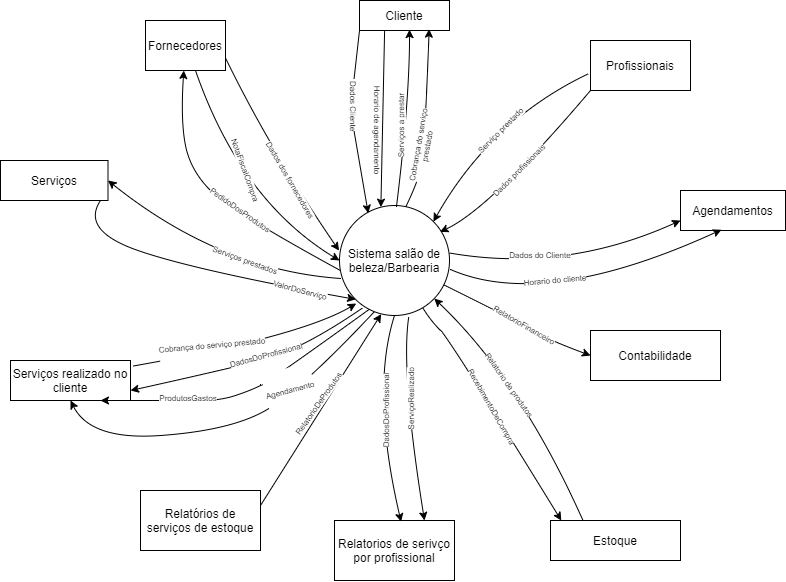

The diagram above was exported from draw.io. Its source (the exported page's mxGraphModel, read from the mxfile embedded in the PNG):
<mxGraphModel dx="981" dy="567" grid="1" gridSize="10" guides="1" tooltips="1" connect="1" arrows="1" fold="1" page="1" pageScale="1" pageWidth="827" pageHeight="1169" math="0" shadow="0">
  <root>
    <mxCell id="0" />
    <mxCell id="1" parent="0" />
    <mxCell id="SDJe07891I2gvCuL-oSD-1" value="Sistema salão de beleza/Barbearia" style="ellipse;whiteSpace=wrap;html=1;aspect=fixed;" parent="1" vertex="1">
      <mxGeometry x="369" y="215" width="110" height="110" as="geometry" />
    </mxCell>
    <mxCell id="SDJe07891I2gvCuL-oSD-3" value="Cliente" style="rounded=0;whiteSpace=wrap;html=1;" parent="1" vertex="1">
      <mxGeometry x="389" y="10" width="90" height="30" as="geometry" />
    </mxCell>
    <mxCell id="SDJe07891I2gvCuL-oSD-5" value="Fornecedores" style="rounded=0;whiteSpace=wrap;html=1;" parent="1" vertex="1">
      <mxGeometry x="175" y="30" width="80" height="50" as="geometry" />
    </mxCell>
    <mxCell id="SDJe07891I2gvCuL-oSD-6" value="Profissionais" style="rounded=0;whiteSpace=wrap;html=1;" parent="1" vertex="1">
      <mxGeometry x="620" y="50" width="100" height="50" as="geometry" />
    </mxCell>
    <mxCell id="SDJe07891I2gvCuL-oSD-8" value="Agendamentos" style="rounded=0;whiteSpace=wrap;html=1;" parent="1" vertex="1">
      <mxGeometry x="710" y="200" width="105" height="40" as="geometry" />
    </mxCell>
    <mxCell id="SDJe07891I2gvCuL-oSD-9" value="Serviços" style="rounded=0;whiteSpace=wrap;html=1;" parent="1" vertex="1">
      <mxGeometry x="30" y="170" width="107.5" height="40" as="geometry" />
    </mxCell>
    <mxCell id="SDJe07891I2gvCuL-oSD-10" value="Serviços realizado no cliente" style="rounded=0;whiteSpace=wrap;html=1;" parent="1" vertex="1">
      <mxGeometry x="40" y="370" width="120" height="40" as="geometry" />
    </mxCell>
    <mxCell id="SDJe07891I2gvCuL-oSD-11" value="Contabilidade" style="rounded=0;whiteSpace=wrap;html=1;" parent="1" vertex="1">
      <mxGeometry x="620" y="340" width="130" height="50" as="geometry" />
    </mxCell>
    <mxCell id="SDJe07891I2gvCuL-oSD-12" value="Estoque" style="rounded=0;whiteSpace=wrap;html=1;" parent="1" vertex="1">
      <mxGeometry x="580" y="530" width="130" height="40" as="geometry" />
    </mxCell>
    <mxCell id="SDJe07891I2gvCuL-oSD-15" value="Relatorios de serivço por profissional" style="rounded=0;whiteSpace=wrap;html=1;" parent="1" vertex="1">
      <mxGeometry x="364" y="530" width="120" height="60" as="geometry" />
    </mxCell>
    <mxCell id="SDJe07891I2gvCuL-oSD-16" value="Relatórios de serviços de estoque" style="rounded=0;whiteSpace=wrap;html=1;" parent="1" vertex="1">
      <mxGeometry x="170" y="500" width="120" height="60" as="geometry" />
    </mxCell>
    <mxCell id="SDJe07891I2gvCuL-oSD-33" value="" style="endArrow=classic;html=1;entryX=0.261;entryY=0.07;entryDx=0;entryDy=0;entryPerimeter=0;exitX=0;exitY=1;exitDx=0;exitDy=0;" parent="1" target="SDJe07891I2gvCuL-oSD-1" edge="1" source="SDJe07891I2gvCuL-oSD-3">
      <mxGeometry width="50" height="50" relative="1" as="geometry">
        <mxPoint x="390" y="79" as="sourcePoint" />
        <mxPoint x="398" y="218" as="targetPoint" />
        <Array as="points">
          <mxPoint x="380" y="120" />
        </Array>
      </mxGeometry>
    </mxCell>
    <mxCell id="SDJe07891I2gvCuL-oSD-34" value="" style="endArrow=classic;html=1;exitX=0.279;exitY=0.995;exitDx=0;exitDy=0;entryX=0.376;entryY=0.015;entryDx=0;entryDy=0;entryPerimeter=0;exitPerimeter=0;" parent="1" source="SDJe07891I2gvCuL-oSD-3" target="SDJe07891I2gvCuL-oSD-1" edge="1">
      <mxGeometry width="50" height="50" relative="1" as="geometry">
        <mxPoint x="450" y="150" as="sourcePoint" />
        <mxPoint x="410" y="215" as="targetPoint" />
      </mxGeometry>
    </mxCell>
    <mxCell id="SDJe07891I2gvCuL-oSD-38" value="&lt;font style=&quot;font-size: 8px;&quot;&gt;Dados Cliente&amp;nbsp;&lt;/font&gt;" style="text;html=1;strokeColor=none;fillColor=none;align=center;verticalAlign=middle;whiteSpace=wrap;rounded=0;rotation=90;horizontal=1;textDirection=rtl;labelBackgroundColor=#ffffff;fontSize=8;" parent="1" vertex="1">
      <mxGeometry x="340" y="105" width="86" height="20" as="geometry" />
    </mxCell>
    <mxCell id="SDJe07891I2gvCuL-oSD-44" value="&lt;font style=&quot;font-size: 8px;&quot;&gt;Horario de agendamento&lt;/font&gt;" style="text;html=1;strokeColor=none;fillColor=none;align=center;verticalAlign=bottom;whiteSpace=wrap;rounded=0;rotation=90;labelBackgroundColor=#ffffff;fontSize=8;" parent="1" vertex="1">
      <mxGeometry x="350" y="130" width="119" height="20" as="geometry" />
    </mxCell>
    <mxCell id="SDJe07891I2gvCuL-oSD-46" value="" style="curved=1;endArrow=classic;html=1;exitX=0.518;exitY=0.01;exitDx=0;exitDy=0;exitPerimeter=0;entryX=0.556;entryY=0.97;entryDx=0;entryDy=0;entryPerimeter=0;" parent="1" source="SDJe07891I2gvCuL-oSD-1" target="SDJe07891I2gvCuL-oSD-3" edge="1">
      <mxGeometry width="50" height="50" relative="1" as="geometry">
        <mxPoint x="429" y="210" as="sourcePoint" />
        <mxPoint x="470" y="130" as="targetPoint" />
        <Array as="points">
          <mxPoint x="439" y="110" />
        </Array>
      </mxGeometry>
    </mxCell>
    <mxCell id="SDJe07891I2gvCuL-oSD-54" value="" style="curved=1;endArrow=classic;html=1;exitX=0;exitY=1;exitDx=0;exitDy=0;entryX=0.914;entryY=0.24;entryDx=0;entryDy=0;entryPerimeter=0;" parent="1" source="SDJe07891I2gvCuL-oSD-6" target="SDJe07891I2gvCuL-oSD-1" edge="1">
      <mxGeometry width="50" height="50" relative="1" as="geometry">
        <mxPoint x="450" y="190" as="sourcePoint" />
        <mxPoint x="500" y="140" as="targetPoint" />
        <Array as="points">
          <mxPoint x="520" y="218" />
        </Array>
      </mxGeometry>
    </mxCell>
    <mxCell id="SDJe07891I2gvCuL-oSD-56" value="" style="curved=1;endArrow=classic;html=1;exitX=-0.022;exitY=0.666;exitDx=0;exitDy=0;exitPerimeter=0;entryX=1;entryY=0;entryDx=0;entryDy=0;" parent="1" source="SDJe07891I2gvCuL-oSD-6" target="SDJe07891I2gvCuL-oSD-1" edge="1">
      <mxGeometry width="50" height="50" relative="1" as="geometry">
        <mxPoint x="470" y="220" as="sourcePoint" />
        <mxPoint x="520" y="170" as="targetPoint" />
        <Array as="points">
          <mxPoint x="520" y="130" />
        </Array>
      </mxGeometry>
    </mxCell>
    <mxCell id="SDJe07891I2gvCuL-oSD-57" value="&lt;font style=&quot;font-size: 8px;&quot;&gt;Serviço prestado&lt;/font&gt;" style="text;html=1;strokeColor=none;fillColor=none;align=center;verticalAlign=middle;whiteSpace=wrap;rounded=0;labelBackgroundColor=#ffffff;rotation=-45;fontSize=8;" parent="1" vertex="1">
      <mxGeometry x="490.20000000000005" y="125" width="81" height="30" as="geometry" />
    </mxCell>
    <mxCell id="SDJe07891I2gvCuL-oSD-58" value="&lt;span style=&quot;font-size: 8px;&quot;&gt;Dados profissionais&lt;/span&gt;" style="text;html=1;strokeColor=none;fillColor=none;align=center;verticalAlign=middle;whiteSpace=wrap;rounded=0;labelBackgroundColor=#ffffff;rotation=-45;fontSize=8;" parent="1" vertex="1">
      <mxGeometry x="499" y="170" width="100" height="20" as="geometry" />
    </mxCell>
    <mxCell id="SDJe07891I2gvCuL-oSD-60" value="" style="curved=1;endArrow=classic;html=1;exitX=1;exitY=0.75;exitDx=0;exitDy=0;entryX=-0.004;entryY=0.41;entryDx=0;entryDy=0;entryPerimeter=0;" parent="1" source="SDJe07891I2gvCuL-oSD-5" target="SDJe07891I2gvCuL-oSD-1" edge="1">
      <mxGeometry width="50" height="50" relative="1" as="geometry">
        <mxPoint x="290" y="200" as="sourcePoint" />
        <mxPoint x="340" y="150" as="targetPoint" />
        <Array as="points">
          <mxPoint x="300" y="160" />
        </Array>
      </mxGeometry>
    </mxCell>
    <mxCell id="SDJe07891I2gvCuL-oSD-61" value="Dados dos fornecedores" style="text;html=1;strokeColor=none;fillColor=none;align=center;verticalAlign=middle;whiteSpace=wrap;rounded=0;labelBackgroundColor=#ffffff;rotation=60;fontSize=8;" parent="1" vertex="1">
      <mxGeometry x="250" y="180" width="140" height="20" as="geometry" />
    </mxCell>
    <mxCell id="SDJe07891I2gvCuL-oSD-65" style="edgeStyle=orthogonalEdgeStyle;rounded=0;orthogonalLoop=1;jettySize=auto;html=1;exitX=0.5;exitY=1;exitDx=0;exitDy=0;" parent="1" source="SDJe07891I2gvCuL-oSD-5" target="SDJe07891I2gvCuL-oSD-5" edge="1">
      <mxGeometry relative="1" as="geometry" />
    </mxCell>
    <mxCell id="SDJe07891I2gvCuL-oSD-67" value="" style="curved=1;endArrow=classic;html=1;exitX=0.018;exitY=0.664;exitDx=0;exitDy=0;exitPerimeter=0;entryX=1;entryY=0.5;entryDx=0;entryDy=0;" parent="1" source="SDJe07891I2gvCuL-oSD-1" target="SDJe07891I2gvCuL-oSD-9" edge="1">
      <mxGeometry width="50" height="50" relative="1" as="geometry">
        <mxPoint x="250" y="305" as="sourcePoint" />
        <mxPoint x="300" y="255" as="targetPoint" />
        <Array as="points">
          <mxPoint x="250" y="280" />
        </Array>
      </mxGeometry>
    </mxCell>
    <mxCell id="SDJe07891I2gvCuL-oSD-68" value="Serviços prestados" style="text;html=1;strokeColor=none;fillColor=none;align=center;verticalAlign=middle;whiteSpace=wrap;rounded=0;labelBackgroundColor=#ffffff;rotation=20;fontSize=8;" parent="1" vertex="1">
      <mxGeometry x="210" y="260" width="130" height="20" as="geometry" />
    </mxCell>
    <mxCell id="SDJe07891I2gvCuL-oSD-70" value="" style="curved=1;endArrow=classic;html=1;entryX=0;entryY=0.75;entryDx=0;entryDy=0;" parent="1" edge="1" target="SDJe07891I2gvCuL-oSD-8">
      <mxGeometry width="50" height="50" relative="1" as="geometry">
        <mxPoint x="479" y="262.5" as="sourcePoint" />
        <mxPoint x="644" y="247.5" as="targetPoint" />
        <Array as="points">
          <mxPoint x="594" y="282.5" />
        </Array>
      </mxGeometry>
    </mxCell>
    <mxCell id="SDJe07891I2gvCuL-oSD-71" value="Dados do Cliente" style="text;html=1;strokeColor=none;fillColor=none;align=center;verticalAlign=middle;whiteSpace=wrap;rounded=0;labelBackgroundColor=#ffffff;fontSize=8;" parent="1" vertex="1">
      <mxGeometry x="520" y="255" width="100" height="20" as="geometry" />
    </mxCell>
    <mxCell id="SDJe07891I2gvCuL-oSD-72" value="" style="curved=1;endArrow=classic;html=1;entryX=0.39;entryY=0.981;entryDx=0;entryDy=0;entryPerimeter=0;" parent="1" target="SDJe07891I2gvCuL-oSD-8" edge="1">
      <mxGeometry width="50" height="50" relative="1" as="geometry">
        <mxPoint x="480" y="279" as="sourcePoint" />
        <mxPoint x="680" y="260" as="targetPoint" />
        <Array as="points">
          <mxPoint x="574" y="320" />
        </Array>
      </mxGeometry>
    </mxCell>
    <mxCell id="SDJe07891I2gvCuL-oSD-73" value="Horario do cliente" style="text;html=1;strokeColor=none;fillColor=none;align=center;verticalAlign=middle;whiteSpace=wrap;rounded=0;labelBackgroundColor=#ffffff;fontSize=8;rotation=-5;" parent="1" vertex="1">
      <mxGeometry x="535" y="280" width="100" height="20" as="geometry" />
    </mxCell>
    <mxCell id="SDJe07891I2gvCuL-oSD-75" value="" style="curved=1;endArrow=classic;html=1;fontSize=8;exitX=0.625;exitY=1;exitDx=0;exitDy=0;exitPerimeter=0;entryX=0;entryY=0.5;entryDx=0;entryDy=0;" parent="1" source="SDJe07891I2gvCuL-oSD-5" target="SDJe07891I2gvCuL-oSD-1" edge="1">
      <mxGeometry width="50" height="50" relative="1" as="geometry">
        <mxPoint x="270" y="260" as="sourcePoint" />
        <mxPoint x="320" y="210" as="targetPoint" />
        <Array as="points">
          <mxPoint x="270" y="210" />
        </Array>
      </mxGeometry>
    </mxCell>
    <mxCell id="SDJe07891I2gvCuL-oSD-76" value="NotaFiscalCompra" style="text;html=1;strokeColor=none;fillColor=none;align=center;verticalAlign=middle;whiteSpace=wrap;rounded=0;labelBackgroundColor=#ffffff;fontSize=8;rotation=70;" parent="1" vertex="1">
      <mxGeometry x="255" y="170" width="40" height="20" as="geometry" />
    </mxCell>
    <mxCell id="SDJe07891I2gvCuL-oSD-77" value="Serviços a prestar" style="text;html=1;strokeColor=none;fillColor=none;align=center;verticalAlign=middle;whiteSpace=wrap;rounded=0;labelBackgroundColor=#ffffff;fontSize=8;rotation=-90;" parent="1" vertex="1">
      <mxGeometry x="396" y="125" width="70" height="20" as="geometry" />
    </mxCell>
    <mxCell id="SDJe07891I2gvCuL-oSD-78" value="" style="curved=1;endArrow=classic;html=1;fontSize=8;exitX=0.6;exitY=0.018;exitDx=0;exitDy=0;exitPerimeter=0;entryX=0.774;entryY=0.954;entryDx=0;entryDy=0;entryPerimeter=0;" parent="1" source="SDJe07891I2gvCuL-oSD-1" target="SDJe07891I2gvCuL-oSD-3" edge="1">
      <mxGeometry width="50" height="50" relative="1" as="geometry">
        <mxPoint x="436" y="200" as="sourcePoint" />
        <mxPoint x="460" y="110" as="targetPoint" />
        <Array as="points">
          <mxPoint x="448" y="190" />
          <mxPoint x="454" y="160" />
        </Array>
      </mxGeometry>
    </mxCell>
    <mxCell id="SDJe07891I2gvCuL-oSD-79" value="Cobrança do serviço prestado" style="text;html=1;strokeColor=none;fillColor=none;align=center;verticalAlign=middle;whiteSpace=wrap;rounded=0;labelBackgroundColor=#ffffff;fontSize=8;rotation=-80;" parent="1" vertex="1">
      <mxGeometry x="414.2" y="150" width="76" height="10" as="geometry" />
    </mxCell>
    <mxCell id="SDJe07891I2gvCuL-oSD-80" value="" style="curved=1;endArrow=classic;html=1;fontSize=8;exitX=0.25;exitY=0;exitDx=0;exitDy=0;" parent="1" target="SDJe07891I2gvCuL-oSD-1" edge="1" source="SDJe07891I2gvCuL-oSD-12">
      <mxGeometry width="50" height="50" relative="1" as="geometry">
        <mxPoint x="550" y="440" as="sourcePoint" />
        <mxPoint x="600" y="390" as="targetPoint" />
        <Array as="points">
          <mxPoint x="550" y="390" />
        </Array>
      </mxGeometry>
    </mxCell>
    <mxCell id="SDJe07891I2gvCuL-oSD-81" value="Relatorio de produtos" style="text;html=1;strokeColor=none;fillColor=none;align=center;verticalAlign=middle;whiteSpace=wrap;rounded=0;labelBackgroundColor=#ffffff;fontSize=8;rotation=55;" parent="1" vertex="1">
      <mxGeometry x="479" y="380" width="120" height="30" as="geometry" />
    </mxCell>
    <mxCell id="SDJe07891I2gvCuL-oSD-82" value="" style="curved=1;endArrow=classic;html=1;fontSize=8;exitX=1.021;exitY=0.139;exitDx=0;exitDy=0;exitPerimeter=0;entryX=0.152;entryY=0.891;entryDx=0;entryDy=0;entryPerimeter=0;" parent="1" source="SDJe07891I2gvCuL-oSD-10" target="SDJe07891I2gvCuL-oSD-1" edge="1">
      <mxGeometry width="50" height="50" relative="1" as="geometry">
        <mxPoint x="310" y="360" as="sourcePoint" />
        <mxPoint x="360" y="310" as="targetPoint" />
        <Array as="points">
          <mxPoint x="330" y="346" />
        </Array>
      </mxGeometry>
    </mxCell>
    <mxCell id="SDJe07891I2gvCuL-oSD-83" value="&#10;&#10;&lt;span style=&quot;color: rgb(0, 0, 0); font-family: helvetica; font-size: 8px; font-style: normal; font-weight: 400; letter-spacing: normal; text-align: center; text-indent: 0px; text-transform: none; word-spacing: 0px; background-color: rgb(255, 255, 255); display: inline; float: none;&quot;&gt;Cobrança do serviço prestado&lt;/span&gt;&#10;&#10;" style="text;html=1;strokeColor=none;fillColor=none;align=center;verticalAlign=middle;whiteSpace=wrap;rounded=0;labelBackgroundColor=#ffffff;fontSize=8;rotation=-5;" parent="1" vertex="1">
      <mxGeometry x="184" y="345" width="116" height="20" as="geometry" />
    </mxCell>
    <mxCell id="SDJe07891I2gvCuL-oSD-84" value="" style="curved=1;endArrow=classic;html=1;fontSize=8;entryX=0;entryY=0.5;entryDx=0;entryDy=0;" parent="1" source="SDJe07891I2gvCuL-oSD-1" target="SDJe07891I2gvCuL-oSD-11" edge="1">
      <mxGeometry width="50" height="50" relative="1" as="geometry">
        <mxPoint x="545" y="360" as="sourcePoint" />
        <mxPoint x="595" y="310" as="targetPoint" />
        <Array as="points">
          <mxPoint x="565" y="340" />
          <mxPoint x="580" y="350" />
        </Array>
      </mxGeometry>
    </mxCell>
    <mxCell id="SDJe07891I2gvCuL-oSD-85" value="RelatorioFinanceiro" style="text;html=1;strokeColor=none;fillColor=none;align=center;verticalAlign=middle;whiteSpace=wrap;rounded=0;labelBackgroundColor=#ffffff;fontSize=8;rotation=30;" parent="1" vertex="1">
      <mxGeometry x="534" y="325" width="40" height="20" as="geometry" />
    </mxCell>
    <mxCell id="SDJe07891I2gvCuL-oSD-88" value="" style="curved=1;endArrow=classic;html=1;fontSize=8;exitX=0.008;exitY=0.591;exitDx=0;exitDy=0;exitPerimeter=0;" parent="1" source="SDJe07891I2gvCuL-oSD-1" target="SDJe07891I2gvCuL-oSD-5" edge="1">
      <mxGeometry width="50" height="50" relative="1" as="geometry">
        <mxPoint x="210" y="220" as="sourcePoint" />
        <mxPoint x="237" y="133" as="targetPoint" />
        <Array as="points">
          <mxPoint x="260" y="220" />
          <mxPoint x="220" y="180" />
          <mxPoint x="210" y="130" />
        </Array>
      </mxGeometry>
    </mxCell>
    <mxCell id="SDJe07891I2gvCuL-oSD-89" value="PedidoDosProdutos" style="text;html=1;strokeColor=none;fillColor=none;align=center;verticalAlign=middle;whiteSpace=wrap;rounded=0;labelBackgroundColor=#ffffff;fontSize=8;rotation=35;" parent="1" vertex="1">
      <mxGeometry x="250" y="210" width="40" height="20" as="geometry" />
    </mxCell>
    <mxCell id="SDJe07891I2gvCuL-oSD-91" value="" style="curved=1;endArrow=classic;html=1;fontSize=8;entryX=0.083;entryY=0.001;entryDx=0;entryDy=0;entryPerimeter=0;" parent="1" source="SDJe07891I2gvCuL-oSD-1" target="SDJe07891I2gvCuL-oSD-12" edge="1">
      <mxGeometry width="50" height="50" relative="1" as="geometry">
        <mxPoint x="430" y="400" as="sourcePoint" />
        <mxPoint x="480" y="350" as="targetPoint" />
        <Array as="points">
          <mxPoint x="460" y="330" />
          <mxPoint x="480" y="350" />
        </Array>
      </mxGeometry>
    </mxCell>
    <mxCell id="SDJe07891I2gvCuL-oSD-92" value="RecebimentoDeCompra" style="text;html=1;strokeColor=none;fillColor=none;align=center;verticalAlign=middle;whiteSpace=wrap;rounded=0;labelBackgroundColor=#ffffff;fontSize=8;rotation=60;" parent="1" vertex="1">
      <mxGeometry x="474" y="410" width="95.49" height="13.47" as="geometry" />
    </mxCell>
    <mxCell id="SDJe07891I2gvCuL-oSD-96" value="" style="curved=1;endArrow=classic;html=1;fontSize=8;exitX=0.5;exitY=1;exitDx=0;exitDy=0;entryX=0.555;entryY=0.021;entryDx=0;entryDy=0;entryPerimeter=0;" parent="1" source="SDJe07891I2gvCuL-oSD-1" target="SDJe07891I2gvCuL-oSD-15" edge="1">
      <mxGeometry width="50" height="50" relative="1" as="geometry">
        <mxPoint x="370" y="430" as="sourcePoint" />
        <mxPoint x="430" y="380" as="targetPoint" />
        <Array as="points">
          <mxPoint x="400" y="400" />
        </Array>
      </mxGeometry>
    </mxCell>
    <mxCell id="SDJe07891I2gvCuL-oSD-97" value="" style="curved=1;endArrow=classic;html=1;fontSize=8;exitX=0.63;exitY=1.01;exitDx=0;exitDy=0;exitPerimeter=0;entryX=0.75;entryY=0;entryDx=0;entryDy=0;" parent="1" source="SDJe07891I2gvCuL-oSD-1" target="SDJe07891I2gvCuL-oSD-15" edge="1">
      <mxGeometry width="50" height="50" relative="1" as="geometry">
        <mxPoint x="411.92" y="420" as="sourcePoint" />
        <mxPoint x="461.92" y="370" as="targetPoint" />
        <Array as="points">
          <mxPoint x="430" y="380" />
        </Array>
      </mxGeometry>
    </mxCell>
    <mxCell id="SDJe07891I2gvCuL-oSD-98" value="DadosDoProfissional" style="text;html=1;strokeColor=none;fillColor=none;align=center;verticalAlign=middle;whiteSpace=wrap;rounded=0;labelBackgroundColor=#ffffff;fontSize=8;rotation=-90;" parent="1" vertex="1">
      <mxGeometry x="396" y="410" width="40" height="20" as="geometry" />
    </mxCell>
    <mxCell id="SDJe07891I2gvCuL-oSD-100" value="ServiçoRealizado&lt;br&gt;" style="text;html=1;strokeColor=none;fillColor=none;align=center;verticalAlign=middle;whiteSpace=wrap;rounded=0;labelBackgroundColor=#ffffff;fontSize=8;rotation=-90;" parent="1" vertex="1">
      <mxGeometry x="408" y="390" width="66" height="36.53" as="geometry" />
    </mxCell>
    <mxCell id="SDJe07891I2gvCuL-oSD-102" value="" style="curved=1;endArrow=classic;html=1;fontSize=8;entryX=0;entryY=1;entryDx=0;entryDy=0;" parent="1" target="SDJe07891I2gvCuL-oSD-1" edge="1">
      <mxGeometry width="50" height="50" relative="1" as="geometry">
        <mxPoint x="130" y="210" as="sourcePoint" />
        <mxPoint x="360" y="320" as="targetPoint" />
        <Array as="points">
          <mxPoint x="110" y="240" />
          <mxPoint x="225" y="280" />
        </Array>
      </mxGeometry>
    </mxCell>
    <mxCell id="SDJe07891I2gvCuL-oSD-103" value="ValorDoServiço" style="text;html=1;strokeColor=none;fillColor=none;align=center;verticalAlign=middle;whiteSpace=wrap;rounded=0;labelBackgroundColor=#ffffff;fontSize=8;rotation=15;" parent="1" vertex="1">
      <mxGeometry x="310" y="290" width="40" height="20" as="geometry" />
    </mxCell>
    <mxCell id="SDJe07891I2gvCuL-oSD-105" value="" style="curved=1;endArrow=classic;html=1;fontSize=8;entryX=1;entryY=0.75;entryDx=0;entryDy=0;exitX=0.209;exitY=0.932;exitDx=0;exitDy=0;exitPerimeter=0;" parent="1" source="SDJe07891I2gvCuL-oSD-1" target="SDJe07891I2gvCuL-oSD-10" edge="1">
      <mxGeometry width="50" height="50" relative="1" as="geometry">
        <mxPoint x="240" y="410" as="sourcePoint" />
        <mxPoint x="290" y="360" as="targetPoint" />
        <Array as="points">
          <mxPoint x="330" y="360" />
          <mxPoint x="250" y="380" />
        </Array>
      </mxGeometry>
    </mxCell>
    <mxCell id="SDJe07891I2gvCuL-oSD-106" value="DadosDoProfissional" style="text;html=1;strokeColor=none;fillColor=none;align=center;verticalAlign=middle;whiteSpace=wrap;rounded=0;labelBackgroundColor=#ffffff;fontSize=8;rotation=-15;" parent="1" vertex="1">
      <mxGeometry x="276" y="355" width="40" height="20" as="geometry" />
    </mxCell>
    <mxCell id="SDJe07891I2gvCuL-oSD-109" value="" style="curved=1;endArrow=classic;html=1;fontSize=8;entryX=0.75;entryY=1;entryDx=0;entryDy=0;exitX=0.271;exitY=0.943;exitDx=0;exitDy=0;exitPerimeter=0;" parent="1" source="SDJe07891I2gvCuL-oSD-1" target="SDJe07891I2gvCuL-oSD-10" edge="1">
      <mxGeometry width="50" height="50" relative="1" as="geometry">
        <mxPoint x="330" y="400" as="sourcePoint" />
        <mxPoint x="190" y="390" as="targetPoint" />
        <Array as="points">
          <mxPoint x="300" y="390" />
          <mxPoint x="280" y="400" />
          <mxPoint x="250" y="410" />
          <mxPoint x="210" y="410" />
        </Array>
      </mxGeometry>
    </mxCell>
    <mxCell id="SDJe07891I2gvCuL-oSD-111" value="ProdutosGastos" style="text;html=1;strokeColor=none;fillColor=none;align=center;verticalAlign=middle;whiteSpace=wrap;rounded=0;labelBackgroundColor=#ffffff;fontSize=8;rotation=0;" parent="1" vertex="1">
      <mxGeometry x="198" y="398.26" width="40" height="20" as="geometry" />
    </mxCell>
    <mxCell id="SDJe07891I2gvCuL-oSD-113" value="" style="curved=1;endArrow=classic;html=1;fontSize=8;entryX=0.5;entryY=1;entryDx=0;entryDy=0;exitX=0.318;exitY=0.964;exitDx=0;exitDy=0;exitPerimeter=0;" parent="1" source="SDJe07891I2gvCuL-oSD-1" target="SDJe07891I2gvCuL-oSD-10" edge="1">
      <mxGeometry width="50" height="50" relative="1" as="geometry">
        <mxPoint x="390" y="400" as="sourcePoint" />
        <mxPoint x="150" y="390" as="targetPoint" />
        <Array as="points">
          <mxPoint x="330" y="400" />
          <mxPoint x="260" y="440" />
          <mxPoint x="120" y="450" />
        </Array>
      </mxGeometry>
    </mxCell>
    <mxCell id="SDJe07891I2gvCuL-oSD-115" value="&#10;&#10;&lt;span style=&quot;color: rgb(0, 0, 0); font-family: helvetica; font-size: 8px; font-style: normal; font-weight: 400; letter-spacing: normal; text-align: center; text-indent: 0px; text-transform: none; word-spacing: 0px; background-color: rgb(255, 255, 255); display: inline; float: none;&quot;&gt;Agendamento&lt;/span&gt;&#10;&#10;" style="text;html=1;strokeColor=none;fillColor=none;align=center;verticalAlign=middle;whiteSpace=wrap;rounded=0;labelBackgroundColor=#ffffff;fontSize=8;rotation=-15;" parent="1" vertex="1">
      <mxGeometry x="300" y="390" width="40" height="20" as="geometry" />
    </mxCell>
    <mxCell id="SDJe07891I2gvCuL-oSD-116" value="" style="endArrow=classic;html=1;fontSize=8;entryX=0.379;entryY=0.987;entryDx=0;entryDy=0;entryPerimeter=0;exitX=1;exitY=0.25;exitDx=0;exitDy=0;" parent="1" target="SDJe07891I2gvCuL-oSD-1" edge="1" source="SDJe07891I2gvCuL-oSD-16">
      <mxGeometry width="50" height="50" relative="1" as="geometry">
        <mxPoint x="310" y="480" as="sourcePoint" />
        <mxPoint x="360" y="430" as="targetPoint" />
      </mxGeometry>
    </mxCell>
    <mxCell id="SDJe07891I2gvCuL-oSD-117" value="RelatorioDeProdutos" style="text;html=1;strokeColor=none;fillColor=none;align=center;verticalAlign=middle;whiteSpace=wrap;rounded=0;labelBackgroundColor=#ffffff;fontSize=8;rotation=-55;" parent="1" vertex="1">
      <mxGeometry x="329" y="403.47" width="40" height="20" as="geometry" />
    </mxCell>
  </root>
</mxGraphModel>